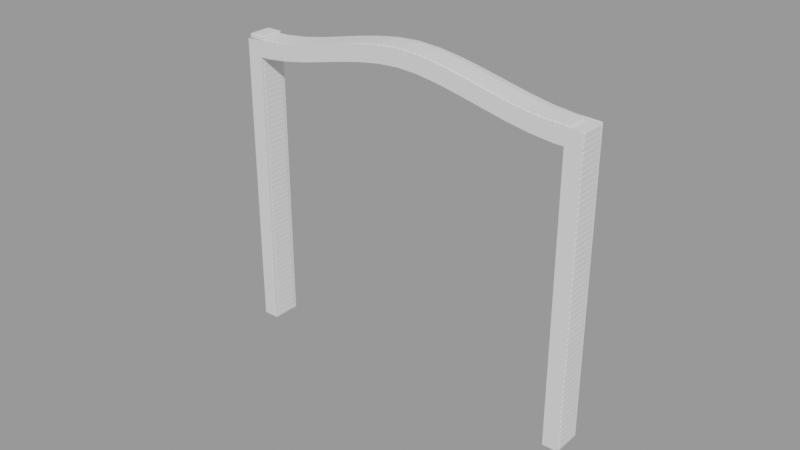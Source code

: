 # Source: depot.blend  (saved by Blender 3.0.42; exported with 4.5.12 LTS)
import bpy
from mathutils import Matrix  # noqa: F401  (used for matrix-valued properties, if any)

bpy.ops.wm.read_factory_settings(use_empty=True)
scene = bpy.context.scene
scene.name = 'big_garage_door'

# ---- collections
col_misc_002 = bpy.data.collections.new('misc.002'); scene.collection.children.link(col_misc_002)
col_misc_002.hide_render = True
col_high_poly = bpy.data.collections.new('high_poly'); scene.collection.children.link(col_high_poly)
col_low_poly = bpy.data.collections.new('low_poly'); scene.collection.children.link(col_low_poly)

# ---- images (referenced by path relative to the original .blend; pixels are not part of the script)
import os
ASSET_DIR = os.environ.get("B2B_ASSET_DIR", "")  # directory of the original .blend (textures are referenced by path, not embedded)
HERE = os.path.dirname(os.path.abspath(__file__))  # packed textures are extracted next to this script under _unpacked/

def load_image(name, relpath, width, height, colorspace="sRGB"):
    """Load a texture the original file referenced (path relative to the .blend, or extracted next to this script)."""
    p = next((c for c in (os.path.join(HERE, relpath), os.path.join(ASSET_DIR, relpath)) if relpath and os.path.exists(c)), "")
    if p:
        img = bpy.data.images.load(p, check_existing=True)
        img.name = name
    else:  # same state as the original file: an image datablock whose file is absent (Cycles renders it pink)
        img = bpy.data.images.new(name, width, height)
        img.source = "FILE"
        img.filepath = "//" + (relpath or name)
    img.colorspace_settings.name = colorspace
    return img
img_2k = load_image('2k', 'doors/garage_arch/normals.png', 1024, 1024, 'sRGB')

# ---- materials (node trees are filled in below, after node groups)
mat_material = bpy.data.materials.new('Material')

# ---- node groups
ng_auto_smooth = bpy.data.node_groups.new('Auto Smooth', 'GeometryNodeTree')
_s = ng_auto_smooth.interface.new_socket(name='Geometry', in_out='OUTPUT', socket_type='NodeSocketGeometry')
_s = ng_auto_smooth.interface.new_socket(name='Geometry', in_out='INPUT', socket_type='NodeSocketGeometry')
_s = ng_auto_smooth.interface.new_socket(name='Angle', in_out='INPUT', socket_type='NodeSocketFloat')
_s.subtype = 'ANGLE'
_s.min_value = 0.0
_s.max_value = 3.142
ng_auto_smooth.is_modifier = True
_N = ng_auto_smooth.nodes; _L = ng_auto_smooth.links
n0 = _N.new('NodeGroupOutput'); n0.name = 'Group Output'; n0.location = (480, -100)
n1 = _N.new('NodeGroupInput'); n1.name = 'Group Input'; n1.location = (-420, -300)
n2 = _N.new('NodeGroupInput'); n2.name = 'Group Input.001'; n2.location = (-60, -100)
n3 = _N.new('GeometryNodeSetShadeSmooth'); n3.name = 'Set Shade Smooth'; n3.location = (120, -100)
n3.domain = 'EDGE'
n4 = _N.new('GeometryNodeSetShadeSmooth'); n4.name = 'Set Shade Smooth.001'; n4.location = (300, -100)
n5 = _N.new('GeometryNodeInputMeshEdgeAngle'); n5.name = 'Edge Angle'; n5.location = (-420, -220)
n6 = _N.new('GeometryNodeInputEdgeSmooth'); n6.name = 'Is Edge Smooth'; n6.location = (-60, -160)
n7 = _N.new('GeometryNodeInputShadeSmooth'); n7.name = 'Is Face Smooth'; n7.location = (-240, -340)
n8 = _N.new('FunctionNodeBooleanMath'); n8.name = 'Boolean Math'; n8.location = (-60, -220)
n9 = _N.new('FunctionNodeCompare'); n9.name = 'Compare'; n9.location = (-240, -180)
n9.operation = 'LESS_EQUAL'
_L.new(n5.outputs[0], n9.inputs[0])
_L.new(n4.outputs[0], n0.inputs[0])
_L.new(n1.outputs[1], n9.inputs[1])
_L.new(n9.outputs[0], n8.inputs[0])
_L.new(n7.outputs[0], n8.inputs[1])
_L.new(n2.outputs[0], n3.inputs[0])
_L.new(n6.outputs[0], n3.inputs[1])
_L.new(n3.outputs[0], n4.inputs[0])
_L.new(n8.outputs[0], n3.inputs[2])
n0.is_active_output = True

# ---- material node trees
mat_material.use_nodes = True; mat_material.node_tree.nodes.clear()
_N = mat_material.node_tree.nodes; _L = mat_material.node_tree.links
n0 = _N.new('ShaderNodeOutputMaterial'); n0.name = 'Material Output'; n0.location = (300, 300)
n1 = _N.new('ShaderNodeNormalMap'); n1.name = 'Normal Map'; n1.location = (-240, 122)
n2 = _N.new('ShaderNodeBsdfPrincipled'); n2.name = 'Principled BSDF'; n2.location = (10, 300)
n2.distribution = 'GGX'
n2.subsurface_method = 'RANDOM_WALK_SKIN'
n2.inputs[3].default_value = 1.45
n2.inputs[27].default_value = (0.0, 0.0, 0.0, 1.0)
n2.inputs[28].default_value = 1.0
n3 = _N.new('ShaderNodeTexImage'); n3.name = 'Image Texture'; n3.location = (-549, 165)
n3.image = img_2k
_L.new(n2.outputs[0], n0.inputs[0])
_L.new(n3.outputs[0], n1.inputs[1])
n0.is_active_output = True

# ---- meshes
me_cube = bpy.data.meshes.new('Cube')
me_cube.from_pydata([(-1.0, -1.0, -1.0), (-1.0, -1.0, 1.0), (-1.0, 1.0, -1.0), (-1.0, 1.0, 1.0), (1.0, -1.0, -1.0), (1.0, -1.0, 1.0), (1.0, 1.0, -1.0), (1.0, 1.0, 1.0)], [], [(0, 1, 3, 2), (2, 3, 7, 6), (6, 7, 5, 4), (4, 5, 1, 0), (2, 6, 4, 0), (7, 3, 1, 5)])
me_cube.polygons.foreach_set('use_smooth', [True] * 6)
_k = set([(0, 1), (0, 2), (0, 4), (1, 3), (1, 5), (2, 3), (2, 6), (3, 7), (4, 5), (4, 6), (5, 7), (6, 7)])
me_cube.attributes.new('sharp_edge', 'BOOLEAN', 'EDGE').data.foreach_set('value', [ (min(e.vertices), max(e.vertices)) in _k for e in me_cube.edges])
_uv = me_cube.uv_layers.new(name='UVMap')
_uv.uv.foreach_set('vector', [0.375, 0.0, 0.625, 0.0, 0.625, 0.25, 0.375, 0.25, 0.375, 0.25, 0.625, 0.25, 0.625, 0.5, 0.375, 0.5, 0.375, 0.5, 0.625, 0.5, 0.625, 0.75, 0.375, 0.75, 0.375, 0.75, 0.625, 0.75, 0.625, 1.0, 0.375, 1.0, 0.125, 0.5, 0.375, 0.5, 0.375, 0.75, 0.125, 0.75, 0.625, 0.5, 0.875, 0.5, 0.875, 0.75, 0.625, 0.75])
me_cube.use_remesh_fix_poles = True
me_cube.use_remesh_preserve_attributes = False
me_cube.update()
me_cube_010 = bpy.data.meshes.new('Cube.010')
me_cube_010.from_pydata([(-1.0, -1.0, -1.0), (-1.0, -1.0, 1.0), (-1.0, 1.0, -1.0), (-1.0, 1.0, 1.0), (1.0, -1.0, -1.0), (1.0, -1.0, 1.0), (1.0, 1.0, -1.0), (1.0, 1.0, 1.0)], [], [(0, 1, 3, 2), (2, 3, 7, 6), (6, 7, 5, 4), (4, 5, 1, 0), (2, 6, 4, 0), (7, 3, 1, 5)])
me_cube_010.polygons.foreach_set('use_smooth', [True] * 6)
_k = set([(0, 1), (0, 2), (0, 4), (1, 3), (1, 5), (2, 3), (2, 6), (3, 7), (4, 5), (4, 6), (5, 7), (6, 7)])
me_cube_010.attributes.new('sharp_edge', 'BOOLEAN', 'EDGE').data.foreach_set('value', [ (min(e.vertices), max(e.vertices)) in _k for e in me_cube_010.edges])
_uv = me_cube_010.uv_layers.new(name='UVMap')
_uv.uv.foreach_set('vector', [0.375, 0.0, 0.625, 0.0, 0.625, 0.25, 0.375, 0.25, 0.375, 0.25, 0.625, 0.25, 0.625, 0.5, 0.375, 0.5, 0.375, 0.5, 0.625, 0.5, 0.625, 0.75, 0.375, 0.75, 0.375, 0.75, 0.625, 0.75, 0.625, 1.0, 0.375, 1.0, 0.125, 0.5, 0.375, 0.5, 0.375, 0.75, 0.125, 0.75, 0.625, 0.5, 0.875, 0.5, 0.875, 0.75, 0.625, 0.75])
me_cube_010.use_remesh_fix_poles = True
me_cube_010.use_remesh_preserve_attributes = False
me_cube_010.update()
me_cube_014 = bpy.data.meshes.new('Cube.014')
me_cube_014.from_pydata([(-1.0, -1.0, -1.0), (-1.0, -1.0, 1.0), (-1.0, 1.0, -1.0), (-1.0, 1.0, 1.0), (1.0, -1.0, -1.0), (1.0, -1.0, 1.0), (1.0, 1.0, -1.0), (1.0, 1.0, 1.0)], [], [(0, 1, 3, 2), (2, 3, 7, 6), (6, 7, 5, 4), (4, 5, 1, 0), (2, 6, 4, 0), (7, 3, 1, 5)])
me_cube_014.polygons.foreach_set('use_smooth', [True] * 6)
_k = set([(0, 1), (0, 2), (0, 4), (1, 3), (1, 5), (2, 3), (2, 6), (3, 7), (4, 5), (4, 6), (5, 7), (6, 7)])
me_cube_014.attributes.new('sharp_edge', 'BOOLEAN', 'EDGE').data.foreach_set('value', [ (min(e.vertices), max(e.vertices)) in _k for e in me_cube_014.edges])
_uv = me_cube_014.uv_layers.new(name='UVMap')
_uv.uv.foreach_set('vector', [0.375, 0.0, 0.625, 0.0, 0.625, 0.25, 0.375, 0.25, 0.375, 0.25, 0.625, 0.25, 0.625, 0.5, 0.375, 0.5, 0.375, 0.5, 0.625, 0.5, 0.625, 0.75, 0.375, 0.75, 0.375, 0.75, 0.625, 0.75, 0.625, 1.0, 0.375, 1.0, 0.125, 0.5, 0.375, 0.5, 0.375, 0.75, 0.125, 0.75, 0.625, 0.5, 0.875, 0.5, 0.875, 0.75, 0.625, 0.75])
me_cube_014.use_remesh_fix_poles = True
me_cube_014.use_remesh_preserve_attributes = False
me_cube_014.update()
me_plane_004 = bpy.data.meshes.new('Plane.004')
me_plane_004.from_pydata([(3.352, 5.536, -0.4203), (2.91, 5.551, -0.4262), (3.352, 0.0, -0.4202), (2.497, 5.597, -0.4263), (2.084, 5.674, -0.4265), (1.254, 5.865, -0.4266), (0.837, 5.952, -0.4264), (0.419, 6.015, -0.4262), (5.96e-07, 6.039, -0.4261), (-0.419, 6.015, -0.4262), (-0.837, 5.952, -0.4264), (-1.254, 5.865, -0.4266), (-2.084, 5.674, -0.4265), (-2.497, 5.597, -0.4263), (-2.91, 5.551, -0.4262), (-3.352, 5.536, -0.4203), (-3.352, 0.0, -0.4202), (3.352, 5.536, 0.4203), (2.91, 5.551, 0.4262), (3.352, 0.0, 0.4202), (2.497, 5.597, 0.4263), (2.084, 5.674, 0.4265), (1.254, 5.865, 0.4266), (0.837, 5.952, 0.4264), (0.419, 6.015, 0.4262), (5.96e-07, 6.039, 0.4261), (-0.419, 6.015, 0.4262), (-0.837, 5.952, 0.4264), (-1.254, 5.865, 0.4266), (-2.084, 5.674, 0.4265), (-2.497, 5.597, 0.4263), (-2.91, 5.551, 0.4262), (-3.352, 5.536, 0.4203), (-3.352, 0.0, 0.4202), (3.055, 5.249, -0.42), (2.888, 5.254, -0.4259), (3.054, 0.0, -0.4205), (2.454, 5.303, -0.426), (2.023, 5.383, -0.4262), (1.19, 5.575, -0.4263), (0.7846, 5.659, -0.4261), (0.3884, 5.719, -0.4259), (5.96e-07, 5.741, -0.4258), (-0.3884, 5.719, -0.4259), (-0.7846, 5.659, -0.4261), (-1.19, 5.575, -0.4263), (-2.023, 5.383, -0.4262), (-2.454, 5.303, -0.426), (-2.888, 5.254, -0.4259), (-3.055, 5.249, -0.42), (-3.054, 0.0, -0.4205), (3.055, 5.249, 0.42), (2.888, 5.254, 0.4259), (3.054, 0.0, 0.4205), (2.454, 5.303, 0.426), (2.023, 5.383, 0.4262), (1.19, 5.575, 0.4263), (0.7846, 5.659, 0.4261), (0.3884, 5.719, 0.4259), (5.96e-07, 5.741, 0.4258), (-0.3884, 5.719, 0.4259), (-0.7846, 5.659, 0.4261), (-1.19, 5.575, 0.4263), (-2.023, 5.383, 0.4262), (-2.454, 5.303, 0.426), (-2.888, 5.254, 0.4259), (-3.055, 5.249, 0.42), (-3.054, 0.0, 0.4205)], [], [(34, 35, 1, 0), (36, 34, 0, 2), (35, 37, 3, 1), (37, 38, 4, 3), (38, 39, 5, 4), (39, 40, 6, 5), (40, 41, 7, 6), (42, 43, 9, 8), (41, 42, 8, 7), (43, 44, 10, 9), (44, 45, 11, 10), (45, 46, 12, 11), (46, 47, 13, 12), (47, 48, 14, 13), (48, 49, 15, 14), (49, 50, 16, 15), (52, 51, 17, 18), (51, 53, 19, 17), (54, 52, 18, 20), (55, 54, 20, 21), (56, 55, 21, 22), (57, 56, 22, 23), (58, 57, 23, 24), (60, 59, 25, 26), (59, 58, 24, 25), (61, 60, 26, 27), (62, 61, 27, 28), (63, 62, 28, 29), (64, 63, 29, 30), (65, 64, 30, 31), (66, 65, 31, 32), (67, 66, 32, 33), (49, 48, 65, 66), (47, 64, 65, 48), (47, 46, 63, 64), (50, 49, 66, 67), (45, 62, 63, 46), (45, 44, 61, 62), (44, 43, 60, 61), (43, 42, 59, 60), (42, 41, 58, 59), (41, 40, 57, 58), (40, 39, 56, 57), (39, 38, 55, 56), (38, 37, 54, 55), (37, 35, 52, 54), (35, 34, 51, 52), (34, 36, 53, 51)])
me_plane_004.polygons.foreach_set('use_smooth', [True] * 48)
_k = set([(0, 1), (0, 2), (1, 3), (3, 4), (4, 5), (5, 6), (6, 7), (7, 8), (8, 9), (9, 10), (10, 11), (11, 12), (12, 13), (13, 14), (14, 15), (15, 16), (17, 18), (17, 19), (18, 20), (20, 21), (21, 22), (22, 23), (23, 24), (24, 25), (25, 26), (26, 27), (27, 28), (28, 29), (29, 30), (30, 31), (31, 32), (32, 33), (34, 35), (34, 36), (34, 51), (35, 37), (37, 38), (38, 39), (39, 40), (40, 41), (41, 42), (42, 43), (43, 44), (44, 45), (45, 46), (46, 47), (47, 48), (48, 49), (49, 50), (49, 66), (51, 52), (51, 53), (52, 54), (54, 55), (55, 56), (56, 57), (57, 58), (58, 59), (59, 60), (60, 61), (61, 62), (62, 63), (63, 64), (64, 65), (65, 66), (66, 67)])
me_plane_004.attributes.new('sharp_edge', 'BOOLEAN', 'EDGE').data.foreach_set('value', [ (min(e.vertices), max(e.vertices)) in _k for e in me_plane_004.edges])
_uv = me_plane_004.uv_layers.new(name='UVMap')
_uv.uv.foreach_set('vector', [0.09878, 0.009161, 0.09888, 0.06665, 0.03254, 0.06789, 0.02749, 0.009161, 0.4239, 0.0001301, 0.4241, 0.9825, 0.3584, 0.9825, 0.3583, 0.0001363, 0.09888, 0.06665, 0.09876, 0.1305, 0.0331, 0.1304, 0.03254, 0.06789, 0.09876, 0.1305, 0.09779, 0.1941, 0.03231, 0.1936, 0.0331, 0.1304, 0.09779, 0.1941, 0.09601, 0.3197, 0.03065, 0.3192, 0.03231, 0.1936, 0.09601, 0.3197, 0.09489, 0.3812, 0.02977, 0.3807, 0.03065, 0.3192, 0.09489, 0.3812, 0.09396, 0.4413, 0.02891, 0.4408, 0.02977, 0.3807, 0.09348, 0.5, 0.09396, 0.5587, 0.02892, 0.5592, 0.02834, 0.5, 0.09396, 0.4413, 0.09348, 0.5, 0.02834, 0.5, 0.02891, 0.4408, 0.09396, 0.5587, 0.09489, 0.6188, 0.02977, 0.6194, 0.02892, 0.5592, 0.09489, 0.6188, 0.09602, 0.6803, 0.03066, 0.6808, 0.02977, 0.6194, 0.09602, 0.6803, 0.09781, 0.8059, 0.03232, 0.8064, 0.03066, 0.6808, 0.09781, 0.8059, 0.09878, 0.8695, 0.03312, 0.8696, 0.03232, 0.8064, 0.09878, 0.8695, 0.0989, 0.9334, 0.03256, 0.9321, 0.03312, 0.8696, 0.0989, 0.9334, 0.09879, 0.9784, 0.02749, 0.9784, 0.03256, 0.9321, 0.9266, 0.9825, 0.9267, 0.0001301, 0.9923, 0.0001363, 0.9922, 0.9825, 0.2853, 0.06757, 0.2861, 0.009161, 0.3486, 0.009161, 0.3512, 0.06948, 0.6094, 0.9825, 0.6095, 0.0001302, 0.6751, 0.0001366, 0.675, 0.9825, 0.2841, 0.1312, 0.2853, 0.06757, 0.3512, 0.06948, 0.3495, 0.1317, 0.2841, 0.1947, 0.2841, 0.1312, 0.3495, 0.1317, 0.3494, 0.1946, 0.2843, 0.3202, 0.2841, 0.1947, 0.3494, 0.1946, 0.3495, 0.3199, 0.2849, 0.3815, 0.2843, 0.3202, 0.3495, 0.3199, 0.3498, 0.3812, 0.2855, 0.4414, 0.2849, 0.3815, 0.3498, 0.3812, 0.3503, 0.4411, 0.2855, 0.5586, 0.2859, 0.5, 0.3508, 0.5, 0.3503, 0.5589, 0.2859, 0.5, 0.2855, 0.4414, 0.3503, 0.4411, 0.3508, 0.5, 0.2849, 0.6185, 0.2855, 0.5586, 0.3503, 0.5589, 0.3498, 0.6188, 0.2843, 0.6798, 0.2849, 0.6185, 0.3498, 0.6188, 0.3495, 0.6801, 0.2841, 0.8053, 0.2843, 0.6798, 0.3495, 0.6801, 0.3494, 0.8054, 0.2842, 0.8688, 0.2841, 0.8053, 0.3494, 0.8054, 0.3496, 0.8683, 0.2853, 0.9324, 0.2842, 0.8688, 0.3496, 0.8683, 0.3512, 0.9305, 0.2861, 0.9784, 0.2853, 0.9324, 0.3512, 0.9305, 0.3517, 0.9784, 0.7411, 0.0001302, 0.7413, 0.9825, 0.6756, 0.9825, 0.6755, 0.0001365, 0.09879, 0.9784, 0.0989, 0.9334, 0.2853, 0.9324, 0.2861, 0.9784, 0.09878, 0.8695, 0.2842, 0.8688, 0.2853, 0.9324, 0.0989, 0.9334, 0.09878, 0.8695, 0.09781, 0.8059, 0.2841, 0.8053, 0.2842, 0.8688, 0.9267, 0.0001301, 0.9266, 0.9825, 0.7413, 0.9825, 0.7411, 0.0001302, 0.09602, 0.6803, 0.2843, 0.6798, 0.2841, 0.8053, 0.09781, 0.8059, 0.09602, 0.6803, 0.09489, 0.6188, 0.2849, 0.6185, 0.2843, 0.6798, 0.09489, 0.6188, 0.09396, 0.5587, 0.2855, 0.5586, 0.2849, 0.6185, 0.09396, 0.5587, 0.09348, 0.5, 0.2859, 0.5, 0.2855, 0.5586, 0.09348, 0.5, 0.09396, 0.4413, 0.2855, 0.4414, 0.2859, 0.5, 0.09396, 0.4413, 0.09489, 0.3812, 0.2849, 0.3815, 0.2855, 0.4414, 0.09489, 0.3812, 0.09601, 0.3197, 0.2843, 0.3202, 0.2849, 0.3815, 0.09601, 0.3197, 0.09779, 0.1941, 0.2841, 0.1947, 0.2843, 0.3202, 0.09779, 0.1941, 0.09876, 0.1305, 0.2841, 0.1312, 0.2841, 0.1947, 0.09876, 0.1305, 0.09888, 0.06665, 0.2853, 0.06757, 0.2841, 0.1312, 0.09888, 0.06665, 0.09878, 0.009161, 0.2861, 0.009161, 0.2853, 0.06757, 0.4241, 0.9825, 0.4239, 0.0001301, 0.6095, 0.0001302, 0.6094, 0.9825])
me_plane_004.materials.append(mat_material)
me_plane_004.use_remesh_fix_poles = True
me_plane_004.use_remesh_preserve_attributes = False
me_plane_004.update()

# ---- curves / text
cu_garage_door_silluete_002 = bpy.data.curves.new('garage door silluete.002', 'CURVE')
cu_garage_door_silluete_002.dimensions = '3D'
_sp = cu_garage_door_silluete_002.splines.new('POLY'); _sp.points.add(14)
_sp.points.foreach_set('co', [-3.352, 5.536, -1.818e-06, 0.0, -2.91, 5.551, -1.907e-06, 0.0, -2.497, 5.597, -1.967e-06, 0.0, -2.084, 5.674, -1.937e-06, 0.0, -1.254, 5.865, -1.907e-06, 0.0, -0.837, 5.952, -1.937e-06, 0.0, -0.419, 6.015, -1.907e-06, 0.0, 5.96e-07, 6.039, -1.907e-06, 0.0, 0.419, 6.015, -1.907e-06, 0.0, 0.837, 5.952, -1.907e-06, 0.0, 1.254, 5.865, -1.937e-06, 0.0, 2.084, 5.674, -1.937e-06, 0.0, 2.497, 5.597, -1.907e-06, 0.0, 2.91, 5.551, -1.937e-06, 0.0, 3.352, 5.536, -1.818e-06, 0.0])
_sp.order_v = 0
_sp.resolution_v = 0
_sp.use_endpoint_u = True
_sp.use_smooth = False
cu_garage_door_silluete_002.fill_mode = 'FULL'
cu_plane = bpy.data.curves.new('Plane', 'CURVE')
cu_plane.dimensions = '3D'
_sp = cu_plane.splines.new('POLY'); _sp.points.add(1)
_sp.points.foreach_set('co', [3.03, 0.0, -4.371e-08, 0.0, 3.03, 5.528, -1.979e-07, 0.0])
_sp.order_u = 2
_sp.order_v = 0
_sp.resolution_v = 0
_sp.use_endpoint_u = True
_sp.use_smooth = False
cu_plane.fill_mode = 'FULL'
cu_plane_001 = bpy.data.curves.new('Plane.001', 'CURVE')
cu_plane_001.dimensions = '3D'
_sp = cu_plane_001.splines.new('POLY'); _sp.points.add(1)
_sp.points.foreach_set('co', [3.03, 0.0, -4.371e-08, 0.0, 3.03, 5.528, -1.979e-07, 0.0])
_sp.order_u = 2
_sp.order_v = 0
_sp.resolution_v = 0
_sp.use_endpoint_u = True
_sp.use_smooth = False
cu_plane_001.fill_mode = 'FULL'

# ---- objects
ob_curved_curve = bpy.data.objects.new('curved curve', cu_garage_door_silluete_002)
ob_straight_curves = bpy.data.objects.new('straight curves', cu_plane)
ob_straight_curves_001 = bpy.data.objects.new('straight curves.001', cu_plane_001)
ob_curved_bricks = bpy.data.objects.new('curved bricks', me_cube)
ob_straight_bricks = bpy.data.objects.new('straight bricks', me_cube_010)
ob_straight_bricks_001 = bpy.data.objects.new('straight bricks.001', me_cube_014)
ob_garage_door_silluete_001 = bpy.data.objects.new('garage door silluete.001', me_plane_004)

# ---- transforms, parenting, visibility, modifiers, constraints
ob_curved_curve.location = (0.0, 0.0, 0.0)
ob_curved_curve.rotation_euler = (1.571, -0.0, 0.0)
ob_curved_curve.scale = (0.9057, 0.9504, 0.5975)
ob_straight_curves.location = (0.0, 0.0, 0.0)
ob_straight_curves.rotation_euler = (1.571, -0.0, 0.0)
ob_straight_curves_001.location = (-6.399, 0.0, 0.0)
ob_straight_curves_001.rotation_euler = (1.571, -0.0, 0.0)
ob_curved_bricks.location = (0.04554, 0.0, 0.1572)
ob_curved_bricks.scale = (0.04841, 0.2232, 0.144)
_m = ob_curved_bricks.modifiers.new('Array', 'ARRAY')
_m.count = 64
_m = ob_curved_bricks.modifiers.new('Curve', 'CURVE')
_m.object = ob_curved_curve
_m = ob_curved_bricks.modifiers.new('Bevel', 'BEVEL')
_m.width = 0.13
_m.width_pct = 0.13
_m.segments = 4
_m = ob_curved_bricks.modifiers.new('Auto Smooth', 'NODES')
_m.node_group = ng_auto_smooth
_gi = [s.identifier for s in ng_auto_smooth.interface.items_tree if s.item_type == 'SOCKET' and s.in_out == 'INPUT']
_m[_gi[1]] = 1.047  # Angle
ob_straight_bricks.location = (0.04554, 0.0, -0.1754)
ob_straight_bricks.scale = (0.04841, 0.2232, 0.144)
_m = ob_straight_bricks.modifiers.new('Array', 'ARRAY')
_m.count = 57
_m = ob_straight_bricks.modifiers.new('Curve', 'CURVE')
_m.object = ob_straight_curves
_m = ob_straight_bricks.modifiers.new('Bevel', 'BEVEL')
_m.width = 0.13
_m.width_pct = 0.13
_m.segments = 4
_m = ob_straight_bricks.modifiers.new('Auto Smooth', 'NODES')
_m.node_group = ng_auto_smooth
_gi = [s.identifier for s in ng_auto_smooth.interface.items_tree if s.item_type == 'SOCKET' and s.in_out == 'INPUT']
_m[_gi[1]] = 1.047  # Angle
ob_straight_bricks_001.location = (-6.353, 0.0, -0.1754)
ob_straight_bricks_001.scale = (0.04841, 0.2232, 0.144)
_m = ob_straight_bricks_001.modifiers.new('Array', 'ARRAY')
_m.count = 58
_m = ob_straight_bricks_001.modifiers.new('Curve', 'CURVE')
_m.object = ob_straight_curves_001
_m = ob_straight_bricks_001.modifiers.new('Bevel', 'BEVEL')
_m.width = 0.13
_m.width_pct = 0.13
_m.segments = 4
_m = ob_straight_bricks_001.modifiers.new('Auto Smooth', 'NODES')
_m.node_group = ng_auto_smooth
_gi = [s.identifier for s in ng_auto_smooth.interface.items_tree if s.item_type == 'SOCKET' and s.in_out == 'INPUT']
_m[_gi[1]] = 1.047  # Angle
ob_garage_door_silluete_001.location = (0.0, 0.0, 0.0)
ob_garage_door_silluete_001.rotation_euler = (1.571, -0.0, 0.0)
ob_garage_door_silluete_001.scale = (1.0, 1.0, 0.6287)
_m = ob_garage_door_silluete_001.modifiers.new('Triangulate', 'TRIANGULATE')
_m = ob_garage_door_silluete_001.modifiers.new('Decimate', 'DECIMATE')
_m = ob_garage_door_silluete_001.modifiers.new('Auto Smooth', 'NODES')
_m.node_group = ng_auto_smooth
_gi = [s.identifier for s in ng_auto_smooth.interface.items_tree if s.item_type == 'SOCKET' and s.in_out == 'INPUT']
_m[_gi[1]] = 1.047  # Angle

# ---- collection membership
col_misc_002.objects.link(ob_curved_curve)
col_misc_002.objects.link(ob_straight_curves)
col_misc_002.objects.link(ob_straight_curves_001)
col_high_poly.objects.link(ob_curved_bricks)
col_high_poly.objects.link(ob_straight_bricks)
col_high_poly.objects.link(ob_straight_bricks_001)
col_low_poly.objects.link(ob_garage_door_silluete_001)

# ---- scene / render settings (as saved in the file)
scene.frame_start = 1; scene.frame_end = 250; scene.frame_set(1)
scene.render.engine = 'CYCLES'
scene.render.image_settings.exr_codec = 'NONE'
scene.render.simplify_subdivision_render = 0
scene.render.simplify_child_particles_render = 0.0
scene.cycles.sampling_pattern = 'TABULATED_SOBOL'
scene.cycles.use_light_tree = False
scene.cycles.bake_type = 'NORMAL'
scene.view_settings.view_transform = 'Filmic'
bpy.context.view_layer.update()

# ---- added for rendering (the .blend has no active camera and no usable light): camera, sun + grey world if the file has none
cam_auto = bpy.data.cameras.new('AutoCamera')
cam_auto.lens = 50.0
cam_auto.sensor_width = 36.0
cam_auto.clip_end = 1000.0
ob_auto_camera = bpy.data.objects.new('AutoCamera', cam_auto)
scene.collection.objects.link(ob_auto_camera)
ob_auto_camera.location = (10.5278, -12.8363, 11.4024)
ob_auto_camera.rotation_euler = (1.09748, -7.21219e-08, 0.694738)
scene.camera = ob_auto_camera
light_auto_sun = bpy.data.lights.new('AutoSun', 'SUN')
light_auto_sun.energy = 3.0
light_auto_sun.angle = 0.0523599
ob_auto_sun = bpy.data.objects.new('AutoSun', light_auto_sun)
scene.collection.objects.link(ob_auto_sun)
ob_auto_sun.rotation_euler = (0.872665, 0.174533, 0.523599)
if scene.world is None:
    world_auto = bpy.data.worlds.new('AutoWorld')
    world_auto.color = (0.3, 0.3, 0.3)
    scene.world = world_auto
bpy.context.view_layer.update()
